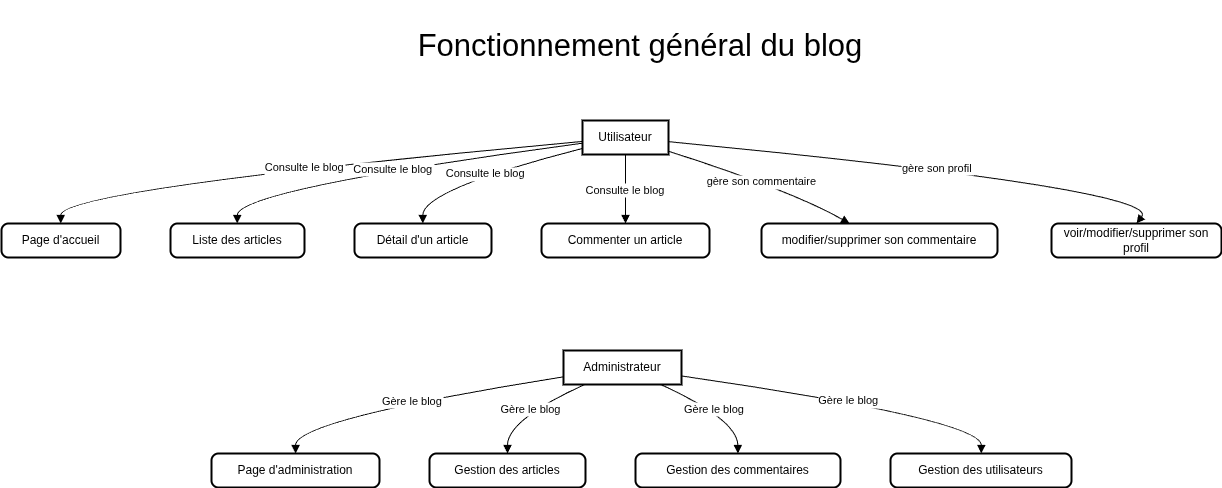

The diagram above was exported from draw.io. Its source (the exported page's mxGraphModel, read from the mxfile embedded in the PNG):
<mxGraphModel dx="1360" dy="728" grid="1" gridSize="10" guides="1" tooltips="1" connect="1" arrows="1" fold="1" page="1" pageScale="1" pageWidth="827" pageHeight="1169" math="0" shadow="0">
  <root>
    <mxCell id="0" />
    <mxCell id="1" parent="0" />
    <mxCell id="9wXL_K_txu4pjxpMVPRj-1" value="Utilisateur" style="whiteSpace=wrap;strokeWidth=2;" parent="1" vertex="1">
      <mxGeometry x="611" y="170" width="86" height="34" as="geometry" />
    </mxCell>
    <mxCell id="9wXL_K_txu4pjxpMVPRj-2" value="Page d'accueil" style="rounded=1;absoluteArcSize=1;arcSize=14;whiteSpace=wrap;strokeWidth=2;" parent="1" vertex="1">
      <mxGeometry x="30" y="273" width="119" height="34" as="geometry" />
    </mxCell>
    <mxCell id="9wXL_K_txu4pjxpMVPRj-3" value="Liste des articles" style="rounded=1;absoluteArcSize=1;arcSize=14;whiteSpace=wrap;strokeWidth=2;" parent="1" vertex="1">
      <mxGeometry x="199" y="273" width="134" height="34" as="geometry" />
    </mxCell>
    <mxCell id="9wXL_K_txu4pjxpMVPRj-4" value="Détail d'un article" style="rounded=1;absoluteArcSize=1;arcSize=14;whiteSpace=wrap;strokeWidth=2;" parent="1" vertex="1">
      <mxGeometry x="383" y="273" width="137" height="34" as="geometry" />
    </mxCell>
    <mxCell id="9wXL_K_txu4pjxpMVPRj-5" value="Commenter un article" style="rounded=1;absoluteArcSize=1;arcSize=14;whiteSpace=wrap;strokeWidth=2;" parent="1" vertex="1">
      <mxGeometry x="570" y="273" width="168" height="34" as="geometry" />
    </mxCell>
    <mxCell id="9wXL_K_txu4pjxpMVPRj-7" value="voir/modifier/supprimer son profil" style="rounded=1;absoluteArcSize=1;arcSize=14;whiteSpace=wrap;strokeWidth=2;" parent="1" vertex="1">
      <mxGeometry x="1080" y="273" width="170" height="34" as="geometry" />
    </mxCell>
    <mxCell id="9wXL_K_txu4pjxpMVPRj-9" value="Administrateur" style="whiteSpace=wrap;strokeWidth=2;" parent="1" vertex="1">
      <mxGeometry x="592" y="400" width="118" height="34" as="geometry" />
    </mxCell>
    <mxCell id="9wXL_K_txu4pjxpMVPRj-10" value="Page d'administration" style="rounded=1;absoluteArcSize=1;arcSize=14;whiteSpace=wrap;strokeWidth=2;" parent="1" vertex="1">
      <mxGeometry x="240" y="503" width="168" height="34" as="geometry" />
    </mxCell>
    <mxCell id="9wXL_K_txu4pjxpMVPRj-11" value="Gestion des articles" style="rounded=1;absoluteArcSize=1;arcSize=14;whiteSpace=wrap;strokeWidth=2;" parent="1" vertex="1">
      <mxGeometry x="458" y="503" width="156" height="34" as="geometry" />
    </mxCell>
    <mxCell id="9wXL_K_txu4pjxpMVPRj-12" value="Gestion des commentaires" style="rounded=1;absoluteArcSize=1;arcSize=14;whiteSpace=wrap;strokeWidth=2;" parent="1" vertex="1">
      <mxGeometry x="664" y="503" width="205" height="34" as="geometry" />
    </mxCell>
    <mxCell id="9wXL_K_txu4pjxpMVPRj-13" value="Gestion des utilisateurs" style="rounded=1;absoluteArcSize=1;arcSize=14;whiteSpace=wrap;strokeWidth=2;" parent="1" vertex="1">
      <mxGeometry x="919" y="503" width="181" height="34" as="geometry" />
    </mxCell>
    <mxCell id="9wXL_K_txu4pjxpMVPRj-14" value="Consulte le blog" style="curved=1;startArrow=none;endArrow=block;exitX=-0.0010658086732376454;exitY=0.6155202650921449;entryX=0.49817926743451285;entryY=0;rounded=0;" parent="1" source="9wXL_K_txu4pjxpMVPRj-1" target="9wXL_K_txu4pjxpMVPRj-2" edge="1">
      <mxGeometry relative="1" as="geometry">
        <Array as="points">
          <mxPoint x="89" y="239" />
        </Array>
      </mxGeometry>
    </mxCell>
    <mxCell id="9wXL_K_txu4pjxpMVPRj-15" value="Consulte le blog" style="curved=1;startArrow=none;endArrow=block;exitX=-0.0010658086732376454;exitY=0.6679900356626144;entryX=0.4974502449605002;entryY=0;rounded=0;" parent="1" source="9wXL_K_txu4pjxpMVPRj-1" target="9wXL_K_txu4pjxpMVPRj-3" edge="1">
      <mxGeometry relative="1" as="geometry">
        <Array as="points">
          <mxPoint x="266" y="239" />
        </Array>
      </mxGeometry>
    </mxCell>
    <mxCell id="9wXL_K_txu4pjxpMVPRj-16" value="Consulte le blog" style="curved=1;startArrow=none;endArrow=block;exitX=-0.0010658086732376454;exitY=0.8219676575448776;entryX=0.4990267788406706;entryY=0;rounded=0;" parent="1" source="9wXL_K_txu4pjxpMVPRj-1" target="9wXL_K_txu4pjxpMVPRj-4" edge="1">
      <mxGeometry relative="1" as="geometry">
        <Array as="points">
          <mxPoint x="451" y="239" />
        </Array>
      </mxGeometry>
    </mxCell>
    <mxCell id="9wXL_K_txu4pjxpMVPRj-17" value="Consulte le blog" style="curved=1;startArrow=none;endArrow=block;exitX=0.4997093732966933;exitY=1;entryX=0.4998512268066406;entryY=0;rounded=0;" parent="1" source="9wXL_K_txu4pjxpMVPRj-1" target="9wXL_K_txu4pjxpMVPRj-5" edge="1">
      <mxGeometry relative="1" as="geometry">
        <Array as="points" />
      </mxGeometry>
    </mxCell>
    <mxCell id="9wXL_K_txu4pjxpMVPRj-19" value="gère son profil" style="curved=1;startArrow=none;endArrow=block;exitX=1.0004845552666242;exitY=0.6212646963103704;entryX=0.4996468818793863;entryY=0;rounded=0;" parent="1" source="9wXL_K_txu4pjxpMVPRj-1" target="9wXL_K_txu4pjxpMVPRj-7" edge="1">
      <mxGeometry relative="1" as="geometry">
        <Array as="points">
          <mxPoint x="1192" y="239" />
        </Array>
      </mxGeometry>
    </mxCell>
    <mxCell id="9wXL_K_txu4pjxpMVPRj-21" value="Gère le blog" style="curved=1;startArrow=none;endArrow=block;exitX=0.0013064368296477754;exitY=0.7735316858185122;entryX=0.5003471374511719;entryY=0;rounded=0;" parent="1" source="9wXL_K_txu4pjxpMVPRj-9" target="9wXL_K_txu4pjxpMVPRj-10" edge="1">
      <mxGeometry relative="1" as="geometry">
        <Array as="points">
          <mxPoint x="324" y="469" />
        </Array>
      </mxGeometry>
    </mxCell>
    <mxCell id="9wXL_K_txu4pjxpMVPRj-22" value="Gère le blog" style="curved=1;startArrow=none;endArrow=block;exitX=0.1796900765056658;exitY=1;entryX=0.5001067626170623;entryY=0;rounded=0;" parent="1" source="9wXL_K_txu4pjxpMVPRj-9" target="9wXL_K_txu4pjxpMVPRj-11" edge="1">
      <mxGeometry relative="1" as="geometry">
        <Array as="points">
          <mxPoint x="536" y="469" />
        </Array>
      </mxGeometry>
    </mxCell>
    <mxCell id="9wXL_K_txu4pjxpMVPRj-23" value="Gère le blog" style="curved=1;startArrow=none;endArrow=block;exitX=0.8243352049802009;exitY=1;entryX=0.4997967231564405;entryY=0;rounded=0;" parent="1" source="9wXL_K_txu4pjxpMVPRj-9" target="9wXL_K_txu4pjxpMVPRj-12" edge="1">
      <mxGeometry relative="1" as="geometry">
        <Array as="points">
          <mxPoint x="766" y="469" />
        </Array>
      </mxGeometry>
    </mxCell>
    <mxCell id="9wXL_K_txu4pjxpMVPRj-24" value="Gère le blog" style="curved=1;startArrow=none;endArrow=block;exitX=1.002718844656217;exitY=0.7495907119982108;entryX=0.5016574332727253;entryY=0;rounded=0;" parent="1" source="9wXL_K_txu4pjxpMVPRj-9" target="9wXL_K_txu4pjxpMVPRj-13" edge="1">
      <mxGeometry relative="1" as="geometry">
        <Array as="points">
          <mxPoint x="1010" y="469" />
        </Array>
      </mxGeometry>
    </mxCell>
    <mxCell id="pwZsGBCIHOIM57G1QL-x-1" value="&lt;font style=&quot;font-size: 31px;&quot;&gt;Fonctionnement général du blog&lt;br&gt;&lt;/font&gt;" style="text;html=1;align=center;verticalAlign=middle;whiteSpace=wrap;rounded=0;" parent="1" vertex="1">
      <mxGeometry x="408" y="50" width="522" height="90" as="geometry" />
    </mxCell>
    <mxCell id="pwZsGBCIHOIM57G1QL-x-3" value="modifier/supprimer son commentaire" style="rounded=1;absoluteArcSize=1;arcSize=14;whiteSpace=wrap;strokeWidth=2;" parent="1" vertex="1">
      <mxGeometry x="790" y="273" width="236" height="34" as="geometry" />
    </mxCell>
    <mxCell id="pwZsGBCIHOIM57G1QL-x-4" value="gère son commentaire" style="curved=1;startArrow=none;endArrow=block;rounded=0;" parent="1" source="9wXL_K_txu4pjxpMVPRj-1" target="pwZsGBCIHOIM57G1QL-x-3" edge="1">
      <mxGeometry relative="1" as="geometry">
        <Array as="points">
          <mxPoint x="820" y="240" />
        </Array>
        <mxPoint x="930" y="390" as="sourcePoint" />
        <mxPoint x="1458" y="467" as="targetPoint" />
      </mxGeometry>
    </mxCell>
  </root>
</mxGraphModel>